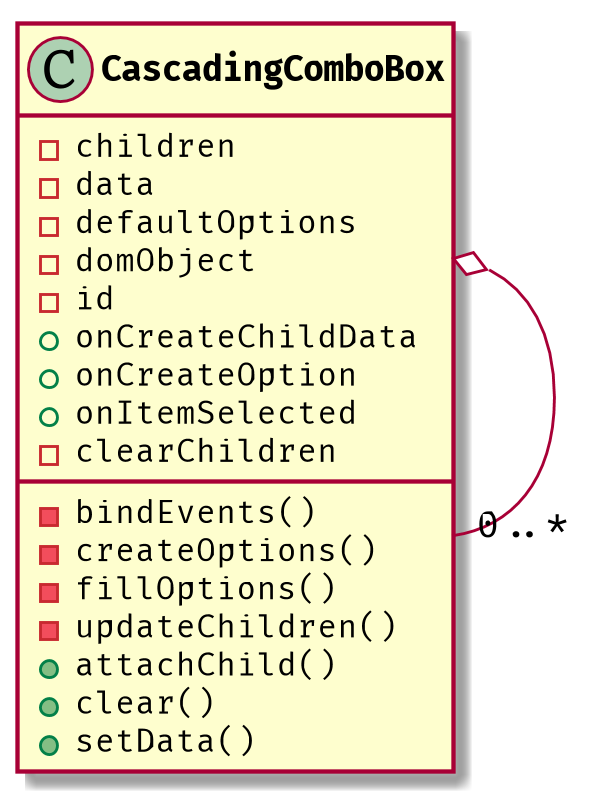

The diagram above was rendered by PlantUML. Its source (embedded in the PNG):
@startuml

skinparam defaultFontName "Fira Code"
skinparam class {
    FontStyle bold
    FontSize 12
}

scale 800*800

class CascadingComboBox{
    -children
    -data
    -defaultOptions
    -domObject
    -id
    +onCreateChildData
    +onCreateOption
    +onItemSelected
    -bindEvents()
    -clearChildren
    -createOptions()
    -fillOptions()
    -updateChildren()
    +attachChild()
    +clear()
    +setData()
}

CascadingComboBox o-- "0..*" CascadingComboBox

@enduml